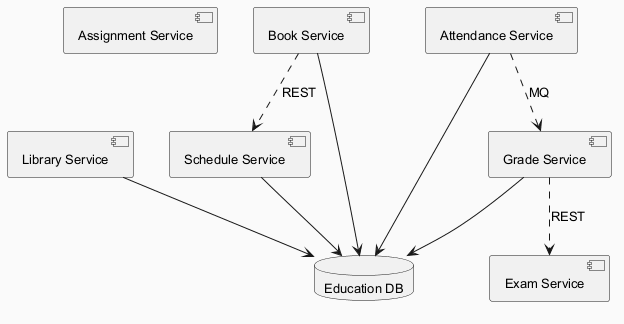

The diagram above was rendered by PlantUML. Its source (embedded in the PNG):
@startuml
skinparam backgroundColor #FAFAFA
skinparam classBackgroundColor #FFF3E0
skinparam classBorderColor #E65100
skinparam defaultFontSize 13
component "Assignment Service" as C_AssignmentService
component "Library Service" as C_LibraryService
component "Schedule Service" as C_ScheduleService
component "Exam Service" as C_ExamService
component "Book Service" as C_BookService
component "Attendance Service" as C_AttendanceService
component "Grade Service" as C_GradeService
database "Education DB" as DB_education
C_LibraryService --> DB_education
C_ScheduleService --> DB_education
C_BookService --> DB_education
C_AttendanceService --> DB_education
C_GradeService --> DB_education
C_AttendanceService ..> C_GradeService : MQ
C_GradeService ..> C_ExamService : REST
C_BookService ..> C_ScheduleService : REST
@enduml